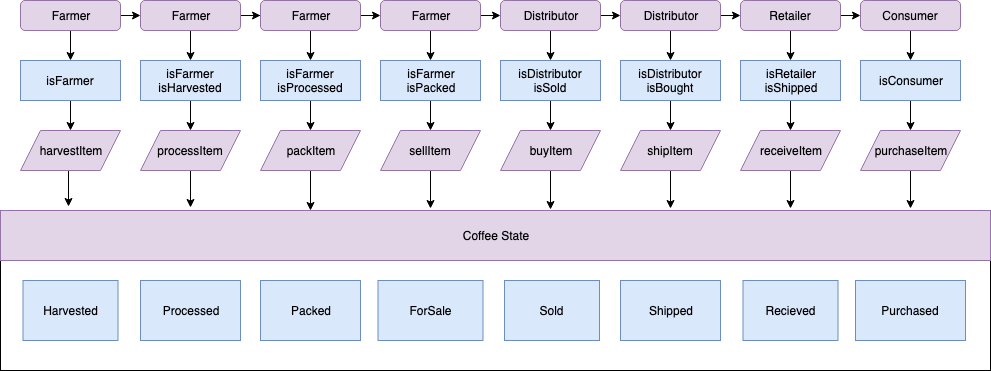

The diagram above was exported from draw.io. Its source (the exported page's mxGraphModel, read from the mxfile embedded in the PNG):
<mxGraphModel dx="2066" dy="1038" grid="1" gridSize="10" guides="1" tooltips="1" connect="1" arrows="1" fold="1" page="1" pageScale="1" pageWidth="850" pageHeight="1100" math="0" shadow="0">
  <root>
    <mxCell id="0" />
    <mxCell id="1" parent="0" />
    <mxCell id="diQqK9b1X6g4f7LutoWS-55" style="edgeStyle=orthogonalEdgeStyle;rounded=0;orthogonalLoop=1;jettySize=auto;html=1;exitX=1;exitY=0.5;exitDx=0;exitDy=0;entryX=0;entryY=0.5;entryDx=0;entryDy=0;" edge="1" parent="1" source="diQqK9b1X6g4f7LutoWS-1" target="diQqK9b1X6g4f7LutoWS-2">
      <mxGeometry relative="1" as="geometry" />
    </mxCell>
    <mxCell id="diQqK9b1X6g4f7LutoWS-62" style="edgeStyle=orthogonalEdgeStyle;rounded=0;orthogonalLoop=1;jettySize=auto;html=1;" edge="1" parent="1" source="diQqK9b1X6g4f7LutoWS-1" target="diQqK9b1X6g4f7LutoWS-14">
      <mxGeometry relative="1" as="geometry" />
    </mxCell>
    <mxCell id="diQqK9b1X6g4f7LutoWS-1" value="Farmer" style="rounded=1;whiteSpace=wrap;html=1;fillColor=#e1d5e7;strokeColor=#9673a6;" vertex="1" parent="1">
      <mxGeometry x="30" y="90" width="100" height="30" as="geometry" />
    </mxCell>
    <mxCell id="diQqK9b1X6g4f7LutoWS-56" style="edgeStyle=orthogonalEdgeStyle;rounded=0;orthogonalLoop=1;jettySize=auto;html=1;exitX=1;exitY=0.5;exitDx=0;exitDy=0;" edge="1" parent="1" source="diQqK9b1X6g4f7LutoWS-2" target="diQqK9b1X6g4f7LutoWS-3">
      <mxGeometry relative="1" as="geometry" />
    </mxCell>
    <mxCell id="diQqK9b1X6g4f7LutoWS-68" style="edgeStyle=orthogonalEdgeStyle;rounded=0;orthogonalLoop=1;jettySize=auto;html=1;" edge="1" parent="1" source="diQqK9b1X6g4f7LutoWS-2" target="diQqK9b1X6g4f7LutoWS-15">
      <mxGeometry relative="1" as="geometry" />
    </mxCell>
    <mxCell id="diQqK9b1X6g4f7LutoWS-2" value="Farmer" style="rounded=1;whiteSpace=wrap;html=1;fillColor=#e1d5e7;strokeColor=#9673a6;" vertex="1" parent="1">
      <mxGeometry x="150" y="90" width="100" height="30" as="geometry" />
    </mxCell>
    <mxCell id="diQqK9b1X6g4f7LutoWS-57" style="edgeStyle=orthogonalEdgeStyle;rounded=0;orthogonalLoop=1;jettySize=auto;html=1;exitX=1;exitY=0.5;exitDx=0;exitDy=0;entryX=0;entryY=0.5;entryDx=0;entryDy=0;" edge="1" parent="1" source="diQqK9b1X6g4f7LutoWS-3" target="diQqK9b1X6g4f7LutoWS-7">
      <mxGeometry relative="1" as="geometry" />
    </mxCell>
    <mxCell id="diQqK9b1X6g4f7LutoWS-72" style="edgeStyle=orthogonalEdgeStyle;rounded=0;orthogonalLoop=1;jettySize=auto;html=1;entryX=0.5;entryY=0;entryDx=0;entryDy=0;" edge="1" parent="1" source="diQqK9b1X6g4f7LutoWS-3" target="diQqK9b1X6g4f7LutoWS-16">
      <mxGeometry relative="1" as="geometry" />
    </mxCell>
    <mxCell id="diQqK9b1X6g4f7LutoWS-3" value="Farmer" style="rounded=1;whiteSpace=wrap;html=1;fillColor=#e1d5e7;strokeColor=#9673a6;" vertex="1" parent="1">
      <mxGeometry x="270" y="90" width="100" height="30" as="geometry" />
    </mxCell>
    <mxCell id="diQqK9b1X6g4f7LutoWS-60" style="edgeStyle=orthogonalEdgeStyle;rounded=0;orthogonalLoop=1;jettySize=auto;html=1;exitX=1;exitY=0.5;exitDx=0;exitDy=0;entryX=0;entryY=0.5;entryDx=0;entryDy=0;" edge="1" parent="1" source="diQqK9b1X6g4f7LutoWS-5" target="diQqK9b1X6g4f7LutoWS-13">
      <mxGeometry relative="1" as="geometry" />
    </mxCell>
    <mxCell id="diQqK9b1X6g4f7LutoWS-83" style="edgeStyle=orthogonalEdgeStyle;rounded=0;orthogonalLoop=1;jettySize=auto;html=1;" edge="1" parent="1" source="diQqK9b1X6g4f7LutoWS-5" target="diQqK9b1X6g4f7LutoWS-19">
      <mxGeometry relative="1" as="geometry" />
    </mxCell>
    <mxCell id="diQqK9b1X6g4f7LutoWS-5" value="Distributor" style="rounded=1;whiteSpace=wrap;html=1;fillColor=#e1d5e7;strokeColor=#9673a6;" vertex="1" parent="1">
      <mxGeometry x="630" y="90" width="100" height="30" as="geometry" />
    </mxCell>
    <mxCell id="diQqK9b1X6g4f7LutoWS-59" style="edgeStyle=orthogonalEdgeStyle;rounded=0;orthogonalLoop=1;jettySize=auto;html=1;exitX=1;exitY=0.5;exitDx=0;exitDy=0;entryX=0;entryY=0.5;entryDx=0;entryDy=0;" edge="1" parent="1" source="diQqK9b1X6g4f7LutoWS-6" target="diQqK9b1X6g4f7LutoWS-5">
      <mxGeometry relative="1" as="geometry" />
    </mxCell>
    <mxCell id="diQqK9b1X6g4f7LutoWS-80" style="edgeStyle=orthogonalEdgeStyle;rounded=0;orthogonalLoop=1;jettySize=auto;html=1;entryX=0.5;entryY=0;entryDx=0;entryDy=0;" edge="1" parent="1" source="diQqK9b1X6g4f7LutoWS-6" target="diQqK9b1X6g4f7LutoWS-18">
      <mxGeometry relative="1" as="geometry" />
    </mxCell>
    <mxCell id="diQqK9b1X6g4f7LutoWS-6" value="Distributor" style="rounded=1;whiteSpace=wrap;html=1;fillColor=#e1d5e7;strokeColor=#9673a6;" vertex="1" parent="1">
      <mxGeometry x="510" y="90" width="100" height="30" as="geometry" />
    </mxCell>
    <mxCell id="diQqK9b1X6g4f7LutoWS-58" style="edgeStyle=orthogonalEdgeStyle;rounded=0;orthogonalLoop=1;jettySize=auto;html=1;exitX=1;exitY=0.5;exitDx=0;exitDy=0;entryX=0;entryY=0.5;entryDx=0;entryDy=0;" edge="1" parent="1" source="diQqK9b1X6g4f7LutoWS-7" target="diQqK9b1X6g4f7LutoWS-6">
      <mxGeometry relative="1" as="geometry" />
    </mxCell>
    <mxCell id="diQqK9b1X6g4f7LutoWS-77" style="edgeStyle=orthogonalEdgeStyle;rounded=0;orthogonalLoop=1;jettySize=auto;html=1;entryX=0.5;entryY=0;entryDx=0;entryDy=0;" edge="1" parent="1" source="diQqK9b1X6g4f7LutoWS-7" target="diQqK9b1X6g4f7LutoWS-17">
      <mxGeometry relative="1" as="geometry" />
    </mxCell>
    <mxCell id="diQqK9b1X6g4f7LutoWS-7" value="Farmer" style="rounded=1;whiteSpace=wrap;html=1;fillColor=#e1d5e7;strokeColor=#9673a6;" vertex="1" parent="1">
      <mxGeometry x="390" y="90" width="100" height="30" as="geometry" />
    </mxCell>
    <mxCell id="diQqK9b1X6g4f7LutoWS-89" style="edgeStyle=orthogonalEdgeStyle;rounded=0;orthogonalLoop=1;jettySize=auto;html=1;" edge="1" parent="1" source="diQqK9b1X6g4f7LutoWS-12" target="diQqK9b1X6g4f7LutoWS-21">
      <mxGeometry relative="1" as="geometry" />
    </mxCell>
    <mxCell id="diQqK9b1X6g4f7LutoWS-12" value="Consumer" style="rounded=1;whiteSpace=wrap;html=1;fillColor=#e1d5e7;strokeColor=#9673a6;" vertex="1" parent="1">
      <mxGeometry x="870" y="90" width="100" height="30" as="geometry" />
    </mxCell>
    <mxCell id="diQqK9b1X6g4f7LutoWS-61" style="edgeStyle=orthogonalEdgeStyle;rounded=0;orthogonalLoop=1;jettySize=auto;html=1;exitX=1;exitY=0.5;exitDx=0;exitDy=0;entryX=0;entryY=0.5;entryDx=0;entryDy=0;" edge="1" parent="1" source="diQqK9b1X6g4f7LutoWS-13" target="diQqK9b1X6g4f7LutoWS-12">
      <mxGeometry relative="1" as="geometry" />
    </mxCell>
    <mxCell id="diQqK9b1X6g4f7LutoWS-86" style="edgeStyle=orthogonalEdgeStyle;rounded=0;orthogonalLoop=1;jettySize=auto;html=1;entryX=0.5;entryY=0;entryDx=0;entryDy=0;" edge="1" parent="1" source="diQqK9b1X6g4f7LutoWS-13" target="diQqK9b1X6g4f7LutoWS-20">
      <mxGeometry relative="1" as="geometry" />
    </mxCell>
    <mxCell id="diQqK9b1X6g4f7LutoWS-13" value="Retailer" style="rounded=1;whiteSpace=wrap;html=1;fillColor=#e1d5e7;strokeColor=#9673a6;" vertex="1" parent="1">
      <mxGeometry x="750" y="90" width="100" height="30" as="geometry" />
    </mxCell>
    <mxCell id="diQqK9b1X6g4f7LutoWS-65" style="edgeStyle=orthogonalEdgeStyle;rounded=0;orthogonalLoop=1;jettySize=auto;html=1;entryX=0.5;entryY=0;entryDx=0;entryDy=0;" edge="1" parent="1" source="diQqK9b1X6g4f7LutoWS-14" target="diQqK9b1X6g4f7LutoWS-30">
      <mxGeometry relative="1" as="geometry" />
    </mxCell>
    <mxCell id="diQqK9b1X6g4f7LutoWS-14" value="isFarmer" style="rounded=0;whiteSpace=wrap;html=1;fillColor=#dae8fc;strokeColor=#6c8ebf;" vertex="1" parent="1">
      <mxGeometry x="30" y="150" width="100" height="40" as="geometry" />
    </mxCell>
    <mxCell id="diQqK9b1X6g4f7LutoWS-69" style="edgeStyle=orthogonalEdgeStyle;rounded=0;orthogonalLoop=1;jettySize=auto;html=1;entryX=0.5;entryY=0;entryDx=0;entryDy=0;" edge="1" parent="1" source="diQqK9b1X6g4f7LutoWS-15" target="diQqK9b1X6g4f7LutoWS-31">
      <mxGeometry relative="1" as="geometry" />
    </mxCell>
    <mxCell id="diQqK9b1X6g4f7LutoWS-15" value="isFarmer&lt;br&gt;isHarvested" style="rounded=0;whiteSpace=wrap;html=1;fillColor=#dae8fc;strokeColor=#6c8ebf;" vertex="1" parent="1">
      <mxGeometry x="150" y="150" width="100" height="40" as="geometry" />
    </mxCell>
    <mxCell id="diQqK9b1X6g4f7LutoWS-73" style="edgeStyle=orthogonalEdgeStyle;rounded=0;orthogonalLoop=1;jettySize=auto;html=1;entryX=0.5;entryY=0;entryDx=0;entryDy=0;" edge="1" parent="1" source="diQqK9b1X6g4f7LutoWS-16" target="diQqK9b1X6g4f7LutoWS-32">
      <mxGeometry relative="1" as="geometry" />
    </mxCell>
    <mxCell id="diQqK9b1X6g4f7LutoWS-16" value="isFarmer&lt;br&gt;isProcessed" style="rounded=0;whiteSpace=wrap;html=1;fillColor=#dae8fc;strokeColor=#6c8ebf;" vertex="1" parent="1">
      <mxGeometry x="270" y="150" width="100" height="40" as="geometry" />
    </mxCell>
    <mxCell id="diQqK9b1X6g4f7LutoWS-78" style="edgeStyle=orthogonalEdgeStyle;rounded=0;orthogonalLoop=1;jettySize=auto;html=1;entryX=0.5;entryY=0;entryDx=0;entryDy=0;" edge="1" parent="1" source="diQqK9b1X6g4f7LutoWS-17" target="diQqK9b1X6g4f7LutoWS-33">
      <mxGeometry relative="1" as="geometry" />
    </mxCell>
    <mxCell id="diQqK9b1X6g4f7LutoWS-17" value="isFarmer&lt;br&gt;isPacked" style="rounded=0;whiteSpace=wrap;html=1;fillColor=#dae8fc;strokeColor=#6c8ebf;" vertex="1" parent="1">
      <mxGeometry x="390" y="150" width="100" height="40" as="geometry" />
    </mxCell>
    <mxCell id="diQqK9b1X6g4f7LutoWS-81" style="edgeStyle=orthogonalEdgeStyle;rounded=0;orthogonalLoop=1;jettySize=auto;html=1;" edge="1" parent="1" source="diQqK9b1X6g4f7LutoWS-18" target="diQqK9b1X6g4f7LutoWS-34">
      <mxGeometry relative="1" as="geometry" />
    </mxCell>
    <mxCell id="diQqK9b1X6g4f7LutoWS-18" value="isDistributor&lt;br&gt;isSold" style="rounded=0;whiteSpace=wrap;html=1;fillColor=#dae8fc;strokeColor=#6c8ebf;" vertex="1" parent="1">
      <mxGeometry x="510" y="150" width="100" height="40" as="geometry" />
    </mxCell>
    <mxCell id="diQqK9b1X6g4f7LutoWS-84" style="edgeStyle=orthogonalEdgeStyle;rounded=0;orthogonalLoop=1;jettySize=auto;html=1;" edge="1" parent="1" source="diQqK9b1X6g4f7LutoWS-19" target="diQqK9b1X6g4f7LutoWS-35">
      <mxGeometry relative="1" as="geometry" />
    </mxCell>
    <mxCell id="diQqK9b1X6g4f7LutoWS-19" value="isDistributor&lt;br&gt;isBought" style="rounded=0;whiteSpace=wrap;html=1;fillColor=#dae8fc;strokeColor=#6c8ebf;" vertex="1" parent="1">
      <mxGeometry x="630" y="150" width="100" height="40" as="geometry" />
    </mxCell>
    <mxCell id="diQqK9b1X6g4f7LutoWS-87" style="edgeStyle=orthogonalEdgeStyle;rounded=0;orthogonalLoop=1;jettySize=auto;html=1;entryX=0.5;entryY=0;entryDx=0;entryDy=0;" edge="1" parent="1" source="diQqK9b1X6g4f7LutoWS-20" target="diQqK9b1X6g4f7LutoWS-41">
      <mxGeometry relative="1" as="geometry" />
    </mxCell>
    <mxCell id="diQqK9b1X6g4f7LutoWS-20" value="isRetailer&lt;br&gt;isShipped" style="rounded=0;whiteSpace=wrap;html=1;fillColor=#dae8fc;strokeColor=#6c8ebf;" vertex="1" parent="1">
      <mxGeometry x="750" y="150" width="100" height="40" as="geometry" />
    </mxCell>
    <mxCell id="diQqK9b1X6g4f7LutoWS-90" style="edgeStyle=orthogonalEdgeStyle;rounded=0;orthogonalLoop=1;jettySize=auto;html=1;entryX=0.5;entryY=0;entryDx=0;entryDy=0;" edge="1" parent="1" source="diQqK9b1X6g4f7LutoWS-21" target="diQqK9b1X6g4f7LutoWS-40">
      <mxGeometry relative="1" as="geometry" />
    </mxCell>
    <mxCell id="diQqK9b1X6g4f7LutoWS-21" value="isConsumer" style="rounded=0;whiteSpace=wrap;html=1;fillColor=#dae8fc;strokeColor=#6c8ebf;" vertex="1" parent="1">
      <mxGeometry x="870" y="150" width="100" height="40" as="geometry" />
    </mxCell>
    <mxCell id="diQqK9b1X6g4f7LutoWS-67" style="edgeStyle=orthogonalEdgeStyle;rounded=0;orthogonalLoop=1;jettySize=auto;html=1;exitX=0.5;exitY=1;exitDx=0;exitDy=0;entryX=0.069;entryY=-0.08;entryDx=0;entryDy=0;entryPerimeter=0;" edge="1" parent="1" source="diQqK9b1X6g4f7LutoWS-30" target="diQqK9b1X6g4f7LutoWS-43">
      <mxGeometry relative="1" as="geometry" />
    </mxCell>
    <mxCell id="diQqK9b1X6g4f7LutoWS-30" value="harvestItem" style="shape=parallelogram;perimeter=parallelogramPerimeter;whiteSpace=wrap;html=1;fillColor=#e1d5e7;strokeColor=#9673a6;" vertex="1" parent="1">
      <mxGeometry x="30" y="220" width="100" height="40" as="geometry" />
    </mxCell>
    <mxCell id="diQqK9b1X6g4f7LutoWS-71" style="edgeStyle=orthogonalEdgeStyle;rounded=0;orthogonalLoop=1;jettySize=auto;html=1;entryX=0.192;entryY=-0.06;entryDx=0;entryDy=0;entryPerimeter=0;" edge="1" parent="1" source="diQqK9b1X6g4f7LutoWS-31" target="diQqK9b1X6g4f7LutoWS-43">
      <mxGeometry relative="1" as="geometry" />
    </mxCell>
    <mxCell id="diQqK9b1X6g4f7LutoWS-31" value="processItem" style="shape=parallelogram;perimeter=parallelogramPerimeter;whiteSpace=wrap;html=1;fillColor=#e1d5e7;strokeColor=#9673a6;" vertex="1" parent="1">
      <mxGeometry x="150" y="220" width="100" height="40" as="geometry" />
    </mxCell>
    <mxCell id="diQqK9b1X6g4f7LutoWS-74" style="edgeStyle=orthogonalEdgeStyle;rounded=0;orthogonalLoop=1;jettySize=auto;html=1;entryX=0.313;entryY=0;entryDx=0;entryDy=0;entryPerimeter=0;" edge="1" parent="1" source="diQqK9b1X6g4f7LutoWS-32" target="diQqK9b1X6g4f7LutoWS-43">
      <mxGeometry relative="1" as="geometry" />
    </mxCell>
    <mxCell id="diQqK9b1X6g4f7LutoWS-32" value="packItem" style="shape=parallelogram;perimeter=parallelogramPerimeter;whiteSpace=wrap;html=1;fillColor=#e1d5e7;strokeColor=#9673a6;" vertex="1" parent="1">
      <mxGeometry x="270" y="220" width="100" height="40" as="geometry" />
    </mxCell>
    <mxCell id="diQqK9b1X6g4f7LutoWS-79" style="edgeStyle=orthogonalEdgeStyle;rounded=0;orthogonalLoop=1;jettySize=auto;html=1;entryX=0.434;entryY=-0.04;entryDx=0;entryDy=0;entryPerimeter=0;" edge="1" parent="1" source="diQqK9b1X6g4f7LutoWS-33" target="diQqK9b1X6g4f7LutoWS-43">
      <mxGeometry relative="1" as="geometry" />
    </mxCell>
    <mxCell id="diQqK9b1X6g4f7LutoWS-33" value="sellItem" style="shape=parallelogram;perimeter=parallelogramPerimeter;whiteSpace=wrap;html=1;fillColor=#e1d5e7;strokeColor=#9673a6;" vertex="1" parent="1">
      <mxGeometry x="390" y="220" width="100" height="40" as="geometry" />
    </mxCell>
    <mxCell id="diQqK9b1X6g4f7LutoWS-82" style="edgeStyle=orthogonalEdgeStyle;rounded=0;orthogonalLoop=1;jettySize=auto;html=1;entryX=0.556;entryY=-0.02;entryDx=0;entryDy=0;entryPerimeter=0;" edge="1" parent="1" source="diQqK9b1X6g4f7LutoWS-34" target="diQqK9b1X6g4f7LutoWS-43">
      <mxGeometry relative="1" as="geometry" />
    </mxCell>
    <mxCell id="diQqK9b1X6g4f7LutoWS-34" value="buyItem" style="shape=parallelogram;perimeter=parallelogramPerimeter;whiteSpace=wrap;html=1;fillColor=#e1d5e7;strokeColor=#9673a6;" vertex="1" parent="1">
      <mxGeometry x="510" y="220" width="100" height="40" as="geometry" />
    </mxCell>
    <mxCell id="diQqK9b1X6g4f7LutoWS-85" style="edgeStyle=orthogonalEdgeStyle;rounded=0;orthogonalLoop=1;jettySize=auto;html=1;entryX=0.677;entryY=-0.04;entryDx=0;entryDy=0;entryPerimeter=0;" edge="1" parent="1" source="diQqK9b1X6g4f7LutoWS-35" target="diQqK9b1X6g4f7LutoWS-43">
      <mxGeometry relative="1" as="geometry" />
    </mxCell>
    <mxCell id="diQqK9b1X6g4f7LutoWS-35" value="shipItem" style="shape=parallelogram;perimeter=parallelogramPerimeter;whiteSpace=wrap;html=1;fillColor=#e1d5e7;strokeColor=#9673a6;" vertex="1" parent="1">
      <mxGeometry x="630" y="220" width="100" height="40" as="geometry" />
    </mxCell>
    <mxCell id="diQqK9b1X6g4f7LutoWS-92" style="edgeStyle=orthogonalEdgeStyle;rounded=0;orthogonalLoop=1;jettySize=auto;html=1;entryX=0.919;entryY=-0.04;entryDx=0;entryDy=0;entryPerimeter=0;" edge="1" parent="1" source="diQqK9b1X6g4f7LutoWS-40" target="diQqK9b1X6g4f7LutoWS-43">
      <mxGeometry relative="1" as="geometry" />
    </mxCell>
    <mxCell id="diQqK9b1X6g4f7LutoWS-40" value="purchaseItem" style="shape=parallelogram;perimeter=parallelogramPerimeter;whiteSpace=wrap;html=1;fillColor=#e1d5e7;strokeColor=#9673a6;" vertex="1" parent="1">
      <mxGeometry x="870" y="220" width="100" height="40" as="geometry" />
    </mxCell>
    <mxCell id="diQqK9b1X6g4f7LutoWS-88" style="edgeStyle=orthogonalEdgeStyle;rounded=0;orthogonalLoop=1;jettySize=auto;html=1;entryX=0.798;entryY=-0.04;entryDx=0;entryDy=0;entryPerimeter=0;" edge="1" parent="1" source="diQqK9b1X6g4f7LutoWS-41" target="diQqK9b1X6g4f7LutoWS-43">
      <mxGeometry relative="1" as="geometry" />
    </mxCell>
    <mxCell id="diQqK9b1X6g4f7LutoWS-41" value="receiveItem" style="shape=parallelogram;perimeter=parallelogramPerimeter;whiteSpace=wrap;html=1;fillColor=#e1d5e7;strokeColor=#9673a6;" vertex="1" parent="1">
      <mxGeometry x="750" y="220" width="100" height="40" as="geometry" />
    </mxCell>
    <mxCell id="diQqK9b1X6g4f7LutoWS-42" value="" style="rounded=0;whiteSpace=wrap;html=1;" vertex="1" parent="1">
      <mxGeometry x="10" y="300" width="990" height="160" as="geometry" />
    </mxCell>
    <mxCell id="diQqK9b1X6g4f7LutoWS-43" value="Coffee State" style="rounded=0;whiteSpace=wrap;html=1;fillColor=#e1d5e7;strokeColor=#9673a6;" vertex="1" parent="1">
      <mxGeometry x="10" y="300" width="990" height="50" as="geometry" />
    </mxCell>
    <mxCell id="diQqK9b1X6g4f7LutoWS-44" value="Harvested" style="rounded=0;whiteSpace=wrap;html=1;fillColor=#dae8fc;strokeColor=#6c8ebf;" vertex="1" parent="1">
      <mxGeometry x="32.5" y="370" width="95" height="60" as="geometry" />
    </mxCell>
    <mxCell id="diQqK9b1X6g4f7LutoWS-45" value="Processed" style="rounded=0;whiteSpace=wrap;html=1;fillColor=#dae8fc;strokeColor=#6c8ebf;" vertex="1" parent="1">
      <mxGeometry x="150" y="370" width="100" height="60" as="geometry" />
    </mxCell>
    <mxCell id="diQqK9b1X6g4f7LutoWS-46" value="Packed" style="rounded=0;whiteSpace=wrap;html=1;fillColor=#dae8fc;strokeColor=#6c8ebf;" vertex="1" parent="1">
      <mxGeometry x="270" y="370" width="100" height="60" as="geometry" />
    </mxCell>
    <mxCell id="diQqK9b1X6g4f7LutoWS-47" value="ForSale" style="rounded=0;whiteSpace=wrap;html=1;fillColor=#dae8fc;strokeColor=#6c8ebf;" vertex="1" parent="1">
      <mxGeometry x="387.5" y="370" width="105" height="60" as="geometry" />
    </mxCell>
    <mxCell id="diQqK9b1X6g4f7LutoWS-48" value="Sold" style="rounded=0;whiteSpace=wrap;html=1;fillColor=#dae8fc;strokeColor=#6c8ebf;" vertex="1" parent="1">
      <mxGeometry x="514" y="370" width="95" height="60" as="geometry" />
    </mxCell>
    <mxCell id="diQqK9b1X6g4f7LutoWS-49" value="Shipped" style="rounded=0;whiteSpace=wrap;html=1;fillColor=#dae8fc;strokeColor=#6c8ebf;" vertex="1" parent="1">
      <mxGeometry x="630" y="370" width="100" height="60" as="geometry" />
    </mxCell>
    <mxCell id="diQqK9b1X6g4f7LutoWS-50" value="Recieved" style="rounded=0;whiteSpace=wrap;html=1;fillColor=#dae8fc;strokeColor=#6c8ebf;" vertex="1" parent="1">
      <mxGeometry x="752.5" y="370" width="95" height="60" as="geometry" />
    </mxCell>
    <mxCell id="diQqK9b1X6g4f7LutoWS-51" value="Purchased" style="rounded=0;whiteSpace=wrap;html=1;fillColor=#dae8fc;strokeColor=#6c8ebf;" vertex="1" parent="1">
      <mxGeometry x="865" y="370" width="110" height="60" as="geometry" />
    </mxCell>
  </root>
</mxGraphModel>